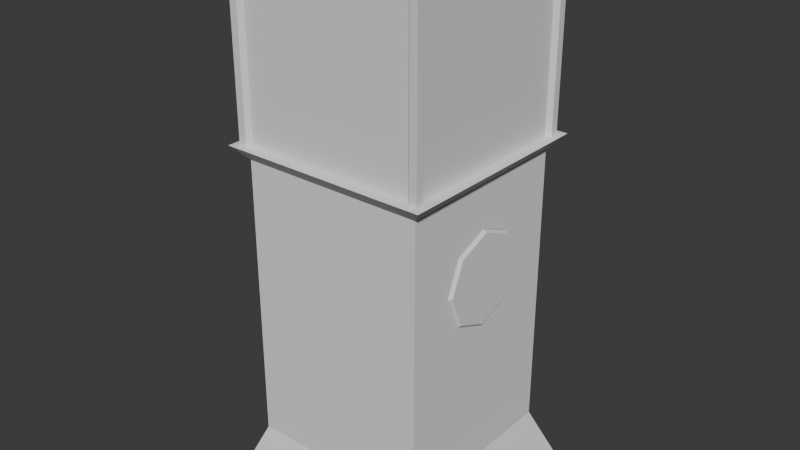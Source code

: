 # Source: Vitriini.blend  (saved by Blender 5.1.29; exported with 4.5.12 LTS)
import bpy
from mathutils import Matrix  # noqa: F401  (used for matrix-valued properties, if any)

bpy.ops.wm.read_factory_settings(use_empty=True)
scene = bpy.context.scene
scene.name = 'Scene'

# ---- collections
col_collection = bpy.data.collections.new('Collection'); scene.collection.children.link(col_collection)

# ---- materials (node trees are filled in below, after node groups)
mat_material = bpy.data.materials.new('Material')
mat_material.alpha_threshold = 0.0
mat_material.use_backface_culling_lightprobe_volume = False
mat_material.roughness = 0.5
mat_material.line_color = (0.0, 0.0, 0.0, 1.0)

# ---- material node trees
mat_material.use_nodes = True; mat_material.node_tree.nodes.clear()
_N = mat_material.node_tree.nodes; _L = mat_material.node_tree.links
n0 = _N.new('ShaderNodeOutputMaterial'); n0.name = 'Material Output'; n0.location = (200, 100)
n1 = _N.new('ShaderNodeBsdfPrincipled'); n1.name = 'Principled BSDF'; n1.location = (-200, 100)
_L.new(n1.outputs[0], n0.inputs[0])
n0.is_active_output = True

# ---- world
world_world = bpy.data.worlds.new('World'); scene.world = world_world
world_world.use_nodes = True; world_world.node_tree.nodes.clear()
_N = world_world.node_tree.nodes; _L = world_world.node_tree.links
n0 = _N.new('ShaderNodeOutputWorld'); n0.name = 'World Output'; n0.location = (200, 100)
n1 = _N.new('ShaderNodeBackground'); n1.name = 'Background'; n1.location = (-200, 100)
n1.inputs[0].default_value = (0.05088, 0.05088, 0.05088, 1.0)
_L.new(n1.outputs[0], n0.inputs[0])
n0.is_active_output = True
world_world.color = (0.05088, 0.05088, 0.05088)
world_world.sun_shadow_jitter_overblur = 0.0

# ---- meshes
me_cube = bpy.data.meshes.new('Cube')
me_cube.from_pydata([(1.014, 1.014, 1.014), (1.014, 1.014, -0.9389), (1.014, -1.014, 1.014), (1.014, -1.014, -0.9389), (-1.014, 1.014, 1.014), (-1.014, 1.014, -0.9389), (-1.014, -1.014, 1.014), (-1.014, -1.014, -0.9389), (-1.064, -1.064, -0.9394), (-1.064, -1.064, 1.063), (-1.064, 1.064, -0.9394), (-1.064, 1.064, 1.063), (1.064, -1.064, -0.9394), (1.064, -1.064, 1.063), (1.064, 1.064, -0.9394), (1.064, 1.064, 1.063), (-1.064, -0.9799, -0.9398), (-1.064, -0.9799, 0.9783), (-1.064, 0.9799, 0.9783), (-1.064, 0.9799, -0.9398), (-0.9799, 1.064, -0.9417), (-0.9799, 1.064, 0.9783), (0.9799, 1.064, 0.9783), (0.9799, 1.064, -0.9417), (1.064, 0.9799, -0.9398), (1.064, 0.9799, 0.9783), (1.064, -0.9799, 0.9783), (1.064, -0.9799, -0.9398), (0.9799, -1.064, -0.9417), (0.9799, -1.064, 0.9783), (-0.9799, -1.064, 0.9783), (-0.9799, -1.064, -0.9417), (0.9799, 0.9799, 1.063), (-0.9799, 0.9799, 1.063), (-0.9799, -0.9799, 1.063), (0.9799, -0.9799, 1.063), (-1.015, -0.9345, -0.9361), (-1.015, -0.9345, 0.9328), (-1.015, 0.9345, -0.9361), (-1.015, 0.9345, 0.9328), (-0.9345, 1.015, 0.9328), (-0.9345, 1.015, -0.9361), (0.9345, 1.015, -0.9361), (0.9345, 1.015, 0.9328), (1.015, 0.9345, 0.9328), (1.015, 0.9345, -0.9361), (1.015, -0.9345, -0.9361), (1.015, -0.9345, 0.9328), (0.9345, -1.015, 0.9328), (0.9345, -1.015, -0.9361), (-0.9345, -1.015, -0.9361), (-0.9345, -1.015, 0.9328), (-0.9345, 0.9345, 1.013), (0.9345, 0.9345, 1.013), (0.9345, -0.9345, 1.013), (-0.9345, -0.9345, 1.013)], [], [(0, 4, 6, 2), (3, 2, 6, 7), (7, 6, 4, 5), (19, 10, 20, 41, 38), (1, 0, 2, 3), (5, 4, 0, 1), (30, 31, 50, 51), (26, 27, 46, 47), (35, 32, 53, 54), (29, 30, 51, 48), (22, 23, 42, 43), (8, 9, 17, 16), (9, 11, 18, 17), (11, 10, 19, 18), (10, 11, 21, 20), (11, 15, 22, 21), (15, 14, 23, 22), (14, 15, 25, 24), (15, 13, 26, 25), (13, 12, 27, 26), (12, 13, 29, 28), (13, 9, 30, 29), (9, 8, 31, 30), (15, 11, 33, 32), (11, 9, 34, 33), (9, 13, 35, 34), (13, 15, 32, 35), (33, 34, 55, 52), (34, 35, 54, 55), (16, 17, 37, 36), (20, 21, 40, 41), (24, 25, 44, 45), (28, 29, 48, 49), (17, 18, 39, 37), (21, 22, 43, 40), (32, 33, 52, 53), (18, 19, 38, 39), (25, 26, 47, 44), (14, 24, 45, 42, 23), (12, 28, 49, 46, 27), (16, 36, 50, 31, 8)])
_uv = me_cube.uv_layers.new(name='UVMap')
_uv.uv.foreach_set('vector', [0.625, 0.5, 0.875, 0.5, 0.875, 0.75, 0.625, 0.75, 0.375, 0.75, 0.625, 0.75, 0.625, 1.0, 0.375, 1.0, 0.375, 0.0, 0.625, 0.0, 0.625, 0.25, 0.375, 0.25, 0.3849, 0.2401, 0.375, 0.25, 0.3849, 0.2599, 0.3849, 0.2599, 0.3849, 0.2401, 0.375, 0.5, 0.625, 0.5, 0.625, 0.75, 0.375, 0.75, 0.375, 0.25, 0.625, 0.25, 0.625, 0.5, 0.375, 0.5, 0.6151, 0.9901, 0.3849, 0.9901, 0.3849, 0.9901, 0.6151, 0.9901, 0.6151, 0.7401, 0.3849, 0.7401, 0.3849, 0.7401, 0.6151, 0.7401, 0.6349, 0.7401, 0.6349, 0.5099, 0.6349, 0.5099, 0.6349, 0.7401, 0.6151, 0.7599, 0.6151, 0.9901, 0.6151, 0.9901, 0.6151, 0.7599, 0.6151, 0.4901, 0.3849, 0.4901, 0.3849, 0.4901, 0.6151, 0.4901, 0.375, 0.0, 0.625, 0.0, 0.6151, 0.009904, 0.3849, 0.009904, 0.625, 0.0, 0.625, 0.25, 0.6151, 0.2401, 0.6151, 0.009904, 0.625, 0.25, 0.375, 0.25, 0.3849, 0.2401, 0.6151, 0.2401, 0.375, 0.25, 0.625, 0.25, 0.6151, 0.2599, 0.3849, 0.2599, 0.625, 0.25, 0.625, 0.5, 0.6151, 0.4901, 0.6151, 0.2599, 0.625, 0.5, 0.375, 0.5, 0.3849, 0.4901, 0.6151, 0.4901, 0.375, 0.5, 0.625, 0.5, 0.6151, 0.5099, 0.3849, 0.5099, 0.625, 0.5, 0.625, 0.75, 0.6151, 0.7401, 0.6151, 0.5099, 0.625, 0.75, 0.375, 0.75, 0.3849, 0.7401, 0.6151, 0.7401, 0.375, 0.75, 0.625, 0.75, 0.6151, 0.7599, 0.3849, 0.7599, 0.625, 0.75, 0.625, 1.0, 0.6151, 0.9901, 0.6151, 0.7599, 0.625, 1.0, 0.375, 1.0, 0.3849, 0.9901, 0.6151, 0.9901, 0.625, 0.5, 0.875, 0.5, 0.8651, 0.5099, 0.6349, 0.5099, 0.875, 0.5, 0.875, 0.75, 0.8651, 0.7401, 0.8651, 0.5099, 0.875, 0.75, 0.625, 0.75, 0.6349, 0.7401, 0.8651, 0.7401, 0.625, 0.75, 0.625, 0.5, 0.6349, 0.5099, 0.6349, 0.7401, 0.8651, 0.5099, 0.8651, 0.7401, 0.8651, 0.7401, 0.8651, 0.5099, 0.8651, 0.7401, 0.6349, 0.7401, 0.6349, 0.7401, 0.8651, 0.7401, 0.3849, 0.009904, 0.6151, 0.009904, 0.6151, 0.009904, 0.3849, 0.009904, 0.3849, 0.2599, 0.6151, 0.2599, 0.6151, 0.2599, 0.3849, 0.2599, 0.3849, 0.5099, 0.6151, 0.5099, 0.6151, 0.5099, 0.3849, 0.5099, 0.3849, 0.7599, 0.6151, 0.7599, 0.6151, 0.7599, 0.3849, 0.7599, 0.6151, 0.009904, 0.6151, 0.2401, 0.6151, 0.2401, 0.6151, 0.009904, 0.6151, 0.2599, 0.6151, 0.4901, 0.6151, 0.4901, 0.6151, 0.2599, 0.6349, 0.5099, 0.8651, 0.5099, 0.8651, 0.5099, 0.6349, 0.5099, 0.6151, 0.2401, 0.3849, 0.2401, 0.3849, 0.2401, 0.6151, 0.2401, 0.6151, 0.5099, 0.6151, 0.7401, 0.6151, 0.7401, 0.6151, 0.5099, 0.375, 0.5, 0.3849, 0.5099, 0.3849, 0.5099, 0.3849, 0.4901, 0.3849, 0.4901, 0.375, 0.75, 0.3849, 0.7599, 0.3849, 0.7599, 0.3849, 0.7401, 0.3849, 0.7401, 0.3849, 0.009904, 0.3849, 0.009904, 0.3849, 0.9901, 0.3849, 0.9901, 0.375, 1.0])
me_cube.materials.append(mat_material)
me_cube.use_mirror_vertex_groups = False
me_cube.update()
me_cube_001 = bpy.data.meshes.new('Cube.001')
me_cube_001.from_pydata([(-1.0, -1.0, 1.294), (0.806, 0.4679, 0.2838), (-1.0, 1.0, 1.294), (1.0, -1.0, 1.294), (0.806, 0.3326, -0.04269), (1.0, 1.0, 1.294), (-0.8757, 0.8757, -1.574), (0.806, 0.006113, -0.1779), (-0.8757, -0.8757, -1.574), (-0.8757, -0.8757, 1.156), (0.806, -0.3204, -0.04269), (-0.8757, 0.8757, 1.156), (0.8757, 0.8757, -1.574), (0.806, -0.4557, 0.2838), (0.8757, 0.8757, 1.156), (0.8757, -0.8757, -1.574), (0.806, -0.3204, 0.6104), (0.8757, -0.8757, 1.156), (0.806, 0.006113, 0.7456), (0.806, 0.3326, 0.6104), (0.8757, -0.4557, 0.2838), (0.8757, -0.3204, 0.6104), (0.8757, 0.4679, 0.2838), (0.8757, 0.3326, -0.04269), (0.8757, 0.3326, 0.6104), (0.8757, 0.006113, 0.7456), (0.8757, 0.006113, -0.1779), (0.8757, -0.3204, -0.04269), (-1.063, 1.063, -2.051), (-1.063, -1.063, -2.051), (1.063, 1.063, -2.051), (1.063, -1.063, -2.051)], [], [(5, 3, 17, 14), (2, 5, 14, 11), (3, 0, 9, 17), (0, 2, 11, 9), (5, 2, 0, 3), (8, 9, 11, 6), (6, 11, 14, 12), (17, 15, 12, 14, 24, 22, 23, 26, 27, 20, 21), (24, 14, 17, 21, 25), (15, 17, 9, 8), (12, 15, 31, 30), (1, 4, 23, 22), (4, 7, 26, 23), (7, 10, 27, 26), (10, 13, 20, 27), (13, 16, 21, 20), (16, 18, 25, 21), (18, 19, 24, 25), (19, 1, 22, 24), (16, 13, 10, 7, 4, 1, 19, 18), (28, 30, 31, 29), (6, 12, 30, 28), (15, 8, 29, 31), (8, 6, 28, 29)])
_uv = me_cube_001.uv_layers.new(name='UVMap')
_uv.uv.foreach_set('vector', [0.625, 0.5, 0.625, 0.75, 0.625, 0.75, 0.625, 0.5, 0.875, 0.5, 0.625, 0.5, 0.625, 0.5, 0.875, 0.5, 0.625, 0.75, 0.875, 0.75, 0.875, 0.75, 0.625, 0.75, 0.875, 0.75, 0.875, 0.5, 0.875, 0.5, 0.875, 0.75, 0.625, 0.5, 0.875, 0.5, 0.875, 0.75, 0.625, 0.75, 0.375, 0.0, 0.625, 0.0, 0.625, 0.25, 0.375, 0.25, 0.375, 0.25, 0.625, 0.25, 0.625, 0.5, 0.375, 0.5, 0.625, 0.75, 0.375, 0.75, 0.375, 0.5, 0.625, 0.5, 0.588, 0.5775, 0.5658, 0.5582, 0.5436, 0.5775, 0.5345, 0.6241, 0.5436, 0.6707, 0.5658, 0.69, 0.588, 0.6707, 0.588, 0.5775, 0.625, 0.5, 0.625, 0.75, 0.588, 0.6707, 0.5971, 0.6241, 0.375, 0.75, 0.625, 0.75, 0.625, 1.0, 0.375, 1.0, 0.375, 0.5, 0.375, 0.75, 0.375, 0.75, 0.375, 0.5, 1.0, 0.5, 0.875, 0.5, 0.875, 0.8963, 1.0, 0.8963, 0.875, 0.5, 0.75, 0.5, 0.75, 0.8963, 0.875, 0.8963, 0.75, 0.5, 0.625, 0.5, 0.625, 0.8963, 0.75, 0.8963, 0.625, 0.5, 0.5, 0.5, 0.5, 0.8963, 0.625, 0.8963, 0.5, 0.5, 0.375, 0.5, 0.375, 0.8963, 0.5, 0.8963, 0.375, 0.5, 0.25, 0.5, 0.25, 0.8963, 0.375, 0.8963, 0.25, 0.5, 0.125, 0.5, 0.125, 0.8963, 0.25, 0.8963, 0.125, 0.5, 0.0, 0.5, 0.0, 0.8963, 0.125, 0.8963, 0.5803, 0.08029, 0.75, 0.01, 0.9197, 0.08029, 0.99, 0.25, 0.9197, 0.4197, 0.75, 0.49, 0.5803, 0.4197, 0.51, 0.25, 0.125, 0.5, 0.375, 0.5, 0.375, 0.75, 0.125, 0.75, 0.375, 0.25, 0.375, 0.5, 0.375, 0.5, 0.375, 0.25, 0.375, 0.75, 0.375, 1.0, 0.375, 1.0, 0.375, 0.75, 0.375, 0.0, 0.375, 0.25, 0.375, 0.25, 0.375, 0.0])
me_cube_001.materials.append(None)
me_cube_001.update()
me_cylinder = bpy.data.meshes.new('Cylinder')
me_cylinder.from_pydata([(0.0, 0.21, -0.02), (0.1485, 0.1485, -0.02), (0.21, 0.0, -0.02), (-0.21, 0.0, -0.02), (-0.1485, 0.1485, -0.02), (0.0, 0.1981, 0.02), (0.0, 0.21, 0.009044), (0.1401, 0.1401, 0.02), (0.1485, 0.1485, 0.009044), (0.1981, 0.0, 0.02), (0.21, 0.0, 0.009044), (-0.1981, 0.0, 0.02), (-0.21, 0.0, 0.009044), (-0.1401, 0.1401, 0.02), (-0.1485, 0.1485, 0.009044)], [], [(0, 1, 2, 3, 4), (8, 6, 5, 7), (10, 8, 7, 9), (14, 12, 11, 13), (6, 14, 13, 5), (7, 5, 13, 11, 9), (0, 6, 8, 1), (4, 14, 6, 0), (1, 8, 10, 2), (3, 12, 14, 4), (10, 9, 11, 12, 3, 2)])
_uv = me_cylinder.uv_layers.new(name='UVMap')
_uv.uv.foreach_set('vector', [0.75, 0.49, 0.9197, 0.4197, 0.99, 0.25, 0.51, 0.25, 0.5803, 0.4197, 0.4197, 0.4197, 0.25, 0.49, 0.25, 0.4764, 0.4101, 0.4101, 0.49, 0.25, 0.4197, 0.4197, 0.4101, 0.4101, 0.4764, 0.25, 0.08029, 0.4197, 0.01, 0.25, 0.02355, 0.25, 0.08988, 0.4101, 0.25, 0.49, 0.08029, 0.4197, 0.08988, 0.4101, 0.25, 0.4764, 0.4101, 0.4101, 0.25, 0.4764, 0.08988, 0.4101, 0.02355, 0.25, 0.4764, 0.25, 1.0, 0.5, 1.0, 0.863, 0.875, 0.863, 0.875, 0.5, 0.125, 0.5, 0.125, 0.863, 0.0, 0.863, 0.0, 0.5, 0.875, 0.5, 0.875, 0.863, 0.75, 0.863, 0.75, 0.5, 0.25, 0.5, 0.25, 0.863, 0.125, 0.863, 0.125, 0.5, 0.75, 0.863, 0.4764, 0.25, 0.02355, 0.25, 0.25, 0.863, 0.51, 0.25, 0.75, 0.5])
me_cylinder.update()
me_cylinder_001 = bpy.data.meshes.new('Cylinder.001')
me_cylinder_001.from_pydata([(0.21, 0.0, -0.02), (0.1485, -0.1485, -0.02), (0.0, -0.21, -0.02), (-0.1485, -0.1485, -0.02), (-0.21, 0.0, -0.02), (0.1981, 0.0, 0.02), (0.21, 0.0, 0.009044), (0.1401, -0.1401, 0.02), (0.1485, -0.1485, 0.009044), (0.0, -0.1981, 0.02), (0.0, -0.21, 0.009044), (-0.1401, -0.1401, 0.02), (-0.1485, -0.1485, 0.009044), (-0.1981, 0.0, 0.02), (-0.21, 0.0, 0.009044)], [], [(8, 6, 5, 7), (10, 8, 7, 9), (12, 10, 9, 11), (14, 12, 11, 13), (0, 6, 8, 1), (1, 8, 10, 2), (2, 10, 12, 3), (3, 12, 14, 4), (5, 13, 11, 9, 7), (4, 0, 1, 2, 3), (6, 0, 4, 14, 13, 5)])
_uv = me_cylinder_001.uv_layers.new(name='UVMap')
_uv.uv.foreach_set('vector', [0.4197, 0.08029, 0.49, 0.25, 0.4764, 0.25, 0.4101, 0.08988, 0.25, 0.01, 0.4197, 0.08029, 0.4101, 0.08988, 0.25, 0.02355, 0.08029, 0.08029, 0.25, 0.01, 0.25, 0.02355, 0.08988, 0.08988, 0.01, 0.25, 0.08029, 0.08029, 0.08988, 0.08988, 0.02355, 0.25, 0.75, 0.5, 0.75, 0.863, 0.625, 0.863, 0.625, 0.5, 0.625, 0.5, 0.625, 0.863, 0.5, 0.863, 0.5, 0.5, 0.5, 0.5, 0.5, 0.863, 0.375, 0.863, 0.375, 0.5, 0.375, 0.5, 0.375, 0.863, 0.25, 0.863, 0.25, 0.5, 0.4764, 0.25, 0.02355, 0.25, 0.08988, 0.08988, 0.25, 0.02355, 0.4101, 0.08988, 0.51, 0.25, 0.99, 0.25, 0.9197, 0.08029, 0.75, 0.01, 0.5803, 0.08029, 0.75, 0.863, 0.75, 0.5, 0.51, 0.25, 0.25, 0.863, 0.02355, 0.25, 0.4764, 0.25])
me_cylinder_001.update()

# ---- objects
ob_glass = bpy.data.objects.new('Glass', me_cube)
ob_pedestal = bpy.data.objects.new('Pedestal', me_cube_001)
ob_tablet_r = bpy.data.objects.new('Tablet R', me_cylinder)
ob_tablet_l = bpy.data.objects.new('Tablet L', me_cylinder_001)

# ---- transforms, parenting, visibility, modifiers, constraints
ob_glass.location = (0.0, 0.0, 1.844)
ob_glass.scale = (0.3992, 0.3992, 0.3992)
ob_glass.lock_rotations_4d = False
ob_glass.empty_display_type = 'ARROWS'
ob_glass.lineart.crease_threshold = 0.0
ob_pedestal.location = (0.0, 0.0, 0.8861)
ob_pedestal.scale = (0.4548, 0.4548, 0.4548)
ob_tablet_r.location = (0.3912, 0.001744, 1.015)
ob_tablet_r.rotation_euler = (-1.344e-07, 1.571, 0.0)
ob_tablet_r.scale = (0.9923, 0.9923, 0.9923)
ob_tablet_l.location = (0.3911, 0.00278, 1.015)
ob_tablet_l.rotation_euler = (-1.344e-07, 1.571, 0.0)
ob_tablet_l.scale = (0.9923, 0.9923, 0.9923)

# ---- collection membership
col_collection.objects.link(ob_glass)
col_collection.objects.link(ob_pedestal)
col_collection.objects.link(ob_tablet_r)
col_collection.objects.link(ob_tablet_l)

# ---- scene / render settings (as saved in the file)
scene.frame_start = 1; scene.frame_end = 250; scene.frame_set(1)
scene.render.engine = 'BLENDER_EEVEE_NEXT'
scene.render.bake_bias = 0.0
scene.render.bake_samples = 0
scene.cycles.sampling_pattern = 'TABULATED_SOBOL'
scene.eevee.use_volume_custom_range = False
bpy.context.view_layer.update()

# ---- added for rendering (the .blend has no active camera and no usable light): camera, sun
cam_auto = bpy.data.cameras.new('AutoCamera')
cam_auto.lens = 50.0
cam_auto.sensor_width = 36.0
cam_auto.clip_end = 1000.0
ob_auto_camera = bpy.data.objects.new('AutoCamera', cam_auto)
scene.collection.objects.link(ob_auto_camera)
ob_auto_camera.location = (2.48742, -2.9849, 3.10063)
ob_auto_camera.rotation_euler = (1.09748, -7.21219e-08, 0.694738)
scene.camera = ob_auto_camera
light_auto_sun = bpy.data.lights.new('AutoSun', 'SUN')
light_auto_sun.energy = 3.0
light_auto_sun.angle = 0.0523599
ob_auto_sun = bpy.data.objects.new('AutoSun', light_auto_sun)
scene.collection.objects.link(ob_auto_sun)
ob_auto_sun.rotation_euler = (0.872665, 0.174533, 0.523599)
bpy.context.view_layer.update()
